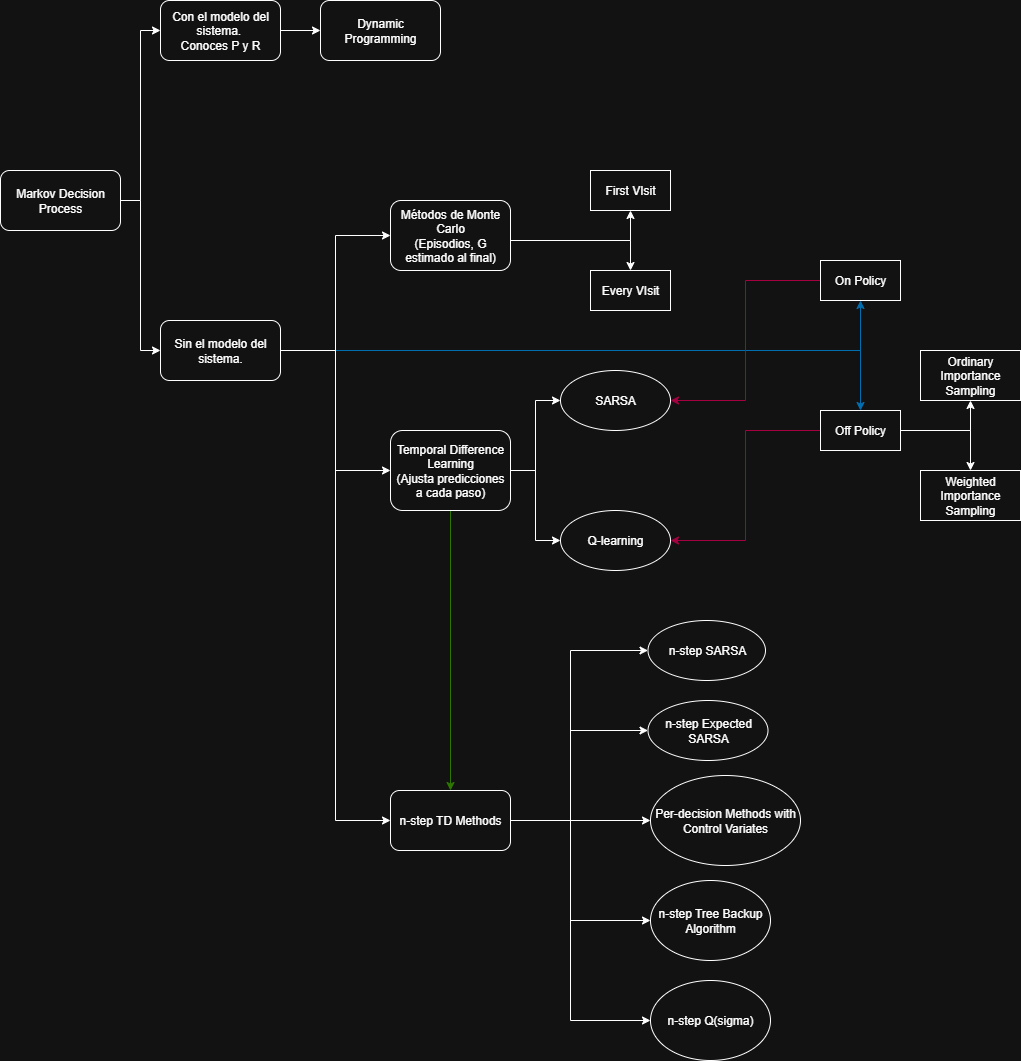

The diagram above was exported from draw.io. Its source (the exported page's mxGraphModel, read from the mxfile embedded in the PNG):
<mxGraphModel dx="1426" dy="841" grid="1" gridSize="10" guides="1" tooltips="1" connect="1" arrows="1" fold="1" page="1" pageScale="1" pageWidth="827" pageHeight="1169" math="0" shadow="0">
  <root>
    <mxCell id="0" />
    <mxCell id="1" parent="0" />
    <mxCell id="d6f3lef_SFmkoA1-lIfs-3" style="edgeStyle=orthogonalEdgeStyle;rounded=0;orthogonalLoop=1;jettySize=auto;html=1;entryX=0;entryY=0.5;entryDx=0;entryDy=0;" parent="1" source="d6f3lef_SFmkoA1-lIfs-1" target="d6f3lef_SFmkoA1-lIfs-2" edge="1">
      <mxGeometry relative="1" as="geometry" />
    </mxCell>
    <mxCell id="d6f3lef_SFmkoA1-lIfs-5" style="edgeStyle=orthogonalEdgeStyle;rounded=0;orthogonalLoop=1;jettySize=auto;html=1;entryX=0;entryY=0.5;entryDx=0;entryDy=0;" parent="1" source="d6f3lef_SFmkoA1-lIfs-1" target="d6f3lef_SFmkoA1-lIfs-4" edge="1">
      <mxGeometry relative="1" as="geometry" />
    </mxCell>
    <mxCell id="d6f3lef_SFmkoA1-lIfs-1" value="Markov Decision Process" style="rounded=1;whiteSpace=wrap;html=1;" parent="1" vertex="1">
      <mxGeometry x="60" y="410" width="120" height="60" as="geometry" />
    </mxCell>
    <mxCell id="d6f3lef_SFmkoA1-lIfs-9" style="edgeStyle=orthogonalEdgeStyle;rounded=0;orthogonalLoop=1;jettySize=auto;html=1;" parent="1" source="d6f3lef_SFmkoA1-lIfs-2" target="d6f3lef_SFmkoA1-lIfs-10" edge="1">
      <mxGeometry relative="1" as="geometry">
        <mxPoint x="380" y="270" as="targetPoint" />
      </mxGeometry>
    </mxCell>
    <mxCell id="d6f3lef_SFmkoA1-lIfs-2" value="Con el modelo del sistema.&amp;nbsp;&lt;div&gt;Conoces P y R&lt;/div&gt;" style="rounded=1;whiteSpace=wrap;html=1;" parent="1" vertex="1">
      <mxGeometry x="220" y="240" width="120" height="60" as="geometry" />
    </mxCell>
    <mxCell id="d6f3lef_SFmkoA1-lIfs-34" style="edgeStyle=orthogonalEdgeStyle;rounded=0;orthogonalLoop=1;jettySize=auto;html=1;entryX=0.5;entryY=1;entryDx=0;entryDy=0;fillColor=#1ba1e2;strokeColor=#006EAF;" parent="1" source="d6f3lef_SFmkoA1-lIfs-4" target="d6f3lef_SFmkoA1-lIfs-24" edge="1">
      <mxGeometry relative="1" as="geometry">
        <Array as="points">
          <mxPoint x="920" y="590" />
        </Array>
      </mxGeometry>
    </mxCell>
    <mxCell id="8pKBtl_jXz8DpY7HsadZ-5" style="edgeStyle=orthogonalEdgeStyle;rounded=0;orthogonalLoop=1;jettySize=auto;html=1;entryX=0;entryY=0.5;entryDx=0;entryDy=0;" parent="1" source="d6f3lef_SFmkoA1-lIfs-4" target="d6f3lef_SFmkoA1-lIfs-7" edge="1">
      <mxGeometry relative="1" as="geometry" />
    </mxCell>
    <mxCell id="8pKBtl_jXz8DpY7HsadZ-6" style="edgeStyle=orthogonalEdgeStyle;rounded=0;orthogonalLoop=1;jettySize=auto;html=1;entryX=0;entryY=0.5;entryDx=0;entryDy=0;" parent="1" source="d6f3lef_SFmkoA1-lIfs-4" target="d6f3lef_SFmkoA1-lIfs-13" edge="1">
      <mxGeometry relative="1" as="geometry" />
    </mxCell>
    <mxCell id="8pKBtl_jXz8DpY7HsadZ-7" style="edgeStyle=orthogonalEdgeStyle;rounded=0;orthogonalLoop=1;jettySize=auto;html=1;entryX=0;entryY=0.5;entryDx=0;entryDy=0;" parent="1" source="d6f3lef_SFmkoA1-lIfs-4" target="8pKBtl_jXz8DpY7HsadZ-2" edge="1">
      <mxGeometry relative="1" as="geometry" />
    </mxCell>
    <mxCell id="d6f3lef_SFmkoA1-lIfs-4" value="Sin el modelo del sistema." style="rounded=1;whiteSpace=wrap;html=1;" parent="1" vertex="1">
      <mxGeometry x="220" y="560" width="120" height="60" as="geometry" />
    </mxCell>
    <mxCell id="d6f3lef_SFmkoA1-lIfs-22" style="edgeStyle=orthogonalEdgeStyle;rounded=0;orthogonalLoop=1;jettySize=auto;html=1;entryX=0.5;entryY=1;entryDx=0;entryDy=0;" parent="1" source="d6f3lef_SFmkoA1-lIfs-7" target="d6f3lef_SFmkoA1-lIfs-15" edge="1">
      <mxGeometry relative="1" as="geometry">
        <Array as="points">
          <mxPoint x="690" y="480" />
        </Array>
      </mxGeometry>
    </mxCell>
    <mxCell id="d6f3lef_SFmkoA1-lIfs-23" style="edgeStyle=orthogonalEdgeStyle;rounded=0;orthogonalLoop=1;jettySize=auto;html=1;entryX=0.5;entryY=0;entryDx=0;entryDy=0;" parent="1" source="d6f3lef_SFmkoA1-lIfs-7" target="d6f3lef_SFmkoA1-lIfs-16" edge="1">
      <mxGeometry relative="1" as="geometry">
        <Array as="points">
          <mxPoint x="690" y="480" />
        </Array>
      </mxGeometry>
    </mxCell>
    <mxCell id="d6f3lef_SFmkoA1-lIfs-27" style="edgeStyle=orthogonalEdgeStyle;rounded=0;orthogonalLoop=1;jettySize=auto;html=1;entryX=0.5;entryY=0;entryDx=0;entryDy=0;fillColor=#1ba1e2;strokeColor=#006EAF;" parent="1" target="d6f3lef_SFmkoA1-lIfs-25" edge="1">
      <mxGeometry relative="1" as="geometry">
        <Array as="points">
          <mxPoint x="510" y="590" />
          <mxPoint x="920" y="590" />
        </Array>
        <mxPoint x="510" y="590" as="sourcePoint" />
      </mxGeometry>
    </mxCell>
    <mxCell id="d6f3lef_SFmkoA1-lIfs-7" value="Métodos de Monte Carlo&lt;div&gt;(Episodios, G estimado al final)&lt;/div&gt;" style="rounded=1;whiteSpace=wrap;html=1;" parent="1" vertex="1">
      <mxGeometry x="450" y="440" width="120" height="70" as="geometry" />
    </mxCell>
    <mxCell id="d6f3lef_SFmkoA1-lIfs-10" value="Dynamic Programming" style="rounded=1;whiteSpace=wrap;html=1;" parent="1" vertex="1">
      <mxGeometry x="380" y="240" width="120" height="60" as="geometry" />
    </mxCell>
    <mxCell id="d6f3lef_SFmkoA1-lIfs-32" style="edgeStyle=orthogonalEdgeStyle;rounded=0;orthogonalLoop=1;jettySize=auto;html=1;" parent="1" source="d6f3lef_SFmkoA1-lIfs-13" target="d6f3lef_SFmkoA1-lIfs-33" edge="1">
      <mxGeometry relative="1" as="geometry">
        <mxPoint x="620" y="700" as="targetPoint" />
      </mxGeometry>
    </mxCell>
    <mxCell id="d6f3lef_SFmkoA1-lIfs-36" style="edgeStyle=orthogonalEdgeStyle;rounded=0;orthogonalLoop=1;jettySize=auto;html=1;entryX=0;entryY=0.5;entryDx=0;entryDy=0;" parent="1" source="d6f3lef_SFmkoA1-lIfs-13" target="d6f3lef_SFmkoA1-lIfs-35" edge="1">
      <mxGeometry relative="1" as="geometry" />
    </mxCell>
    <mxCell id="8pKBtl_jXz8DpY7HsadZ-8" style="edgeStyle=orthogonalEdgeStyle;rounded=0;orthogonalLoop=1;jettySize=auto;html=1;fillColor=#60a917;strokeColor=#2D7600;" parent="1" source="d6f3lef_SFmkoA1-lIfs-13" target="8pKBtl_jXz8DpY7HsadZ-2" edge="1">
      <mxGeometry relative="1" as="geometry" />
    </mxCell>
    <mxCell id="d6f3lef_SFmkoA1-lIfs-13" value="Temporal Difference Learning&lt;div&gt;(Ajusta predicciones a cada paso)&lt;/div&gt;" style="whiteSpace=wrap;html=1;rounded=1;" parent="1" vertex="1">
      <mxGeometry x="450" y="670" width="120" height="80" as="geometry" />
    </mxCell>
    <mxCell id="d6f3lef_SFmkoA1-lIfs-15" value="First VIsit" style="rounded=0;whiteSpace=wrap;html=1;" parent="1" vertex="1">
      <mxGeometry x="650" y="410" width="80" height="40" as="geometry" />
    </mxCell>
    <mxCell id="d6f3lef_SFmkoA1-lIfs-16" value="Every VIsit" style="rounded=0;whiteSpace=wrap;html=1;" parent="1" vertex="1">
      <mxGeometry x="650" y="510" width="80" height="40" as="geometry" />
    </mxCell>
    <mxCell id="d6f3lef_SFmkoA1-lIfs-37" style="edgeStyle=orthogonalEdgeStyle;rounded=0;orthogonalLoop=1;jettySize=auto;html=1;entryX=1;entryY=0.5;entryDx=0;entryDy=0;fillColor=#d80073;strokeColor=#A50040;" parent="1" source="d6f3lef_SFmkoA1-lIfs-24" target="d6f3lef_SFmkoA1-lIfs-33" edge="1">
      <mxGeometry relative="1" as="geometry" />
    </mxCell>
    <mxCell id="d6f3lef_SFmkoA1-lIfs-24" value="On Policy" style="rounded=0;whiteSpace=wrap;html=1;" parent="1" vertex="1">
      <mxGeometry x="880" y="500" width="80" height="40" as="geometry" />
    </mxCell>
    <mxCell id="d6f3lef_SFmkoA1-lIfs-29" value="" style="edgeStyle=orthogonalEdgeStyle;rounded=0;orthogonalLoop=1;jettySize=auto;html=1;" parent="1" source="d6f3lef_SFmkoA1-lIfs-25" target="d6f3lef_SFmkoA1-lIfs-28" edge="1">
      <mxGeometry relative="1" as="geometry" />
    </mxCell>
    <mxCell id="d6f3lef_SFmkoA1-lIfs-31" style="edgeStyle=orthogonalEdgeStyle;rounded=0;orthogonalLoop=1;jettySize=auto;html=1;entryX=0.5;entryY=0;entryDx=0;entryDy=0;" parent="1" source="d6f3lef_SFmkoA1-lIfs-25" target="d6f3lef_SFmkoA1-lIfs-30" edge="1">
      <mxGeometry relative="1" as="geometry" />
    </mxCell>
    <mxCell id="d6f3lef_SFmkoA1-lIfs-38" style="edgeStyle=orthogonalEdgeStyle;rounded=0;orthogonalLoop=1;jettySize=auto;html=1;entryX=1;entryY=0.5;entryDx=0;entryDy=0;fillColor=#d80073;strokeColor=#A50040;" parent="1" source="d6f3lef_SFmkoA1-lIfs-25" target="d6f3lef_SFmkoA1-lIfs-35" edge="1">
      <mxGeometry relative="1" as="geometry" />
    </mxCell>
    <mxCell id="d6f3lef_SFmkoA1-lIfs-25" value="Off Policy" style="rounded=0;whiteSpace=wrap;html=1;" parent="1" vertex="1">
      <mxGeometry x="880" y="650" width="80" height="40" as="geometry" />
    </mxCell>
    <mxCell id="d6f3lef_SFmkoA1-lIfs-28" value="Ordinary Importance Sampling" style="whiteSpace=wrap;html=1;rounded=0;" parent="1" vertex="1">
      <mxGeometry x="980" y="590" width="100" height="50" as="geometry" />
    </mxCell>
    <mxCell id="d6f3lef_SFmkoA1-lIfs-30" value="Weighted Importance Sampling" style="whiteSpace=wrap;html=1;rounded=0;" parent="1" vertex="1">
      <mxGeometry x="980" y="710" width="100" height="50" as="geometry" />
    </mxCell>
    <mxCell id="d6f3lef_SFmkoA1-lIfs-33" value="SARSA" style="ellipse;whiteSpace=wrap;html=1;" parent="1" vertex="1">
      <mxGeometry x="620" y="610" width="110" height="60" as="geometry" />
    </mxCell>
    <mxCell id="d6f3lef_SFmkoA1-lIfs-35" value="Q-learning" style="ellipse;whiteSpace=wrap;html=1;" parent="1" vertex="1">
      <mxGeometry x="620" y="750" width="110" height="60" as="geometry" />
    </mxCell>
    <mxCell id="8pKBtl_jXz8DpY7HsadZ-14" style="edgeStyle=orthogonalEdgeStyle;rounded=0;orthogonalLoop=1;jettySize=auto;html=1;entryX=0;entryY=0.5;entryDx=0;entryDy=0;" parent="1" source="8pKBtl_jXz8DpY7HsadZ-2" target="8pKBtl_jXz8DpY7HsadZ-13" edge="1">
      <mxGeometry relative="1" as="geometry">
        <Array as="points">
          <mxPoint x="630" y="1060" />
          <mxPoint x="630" y="890" />
        </Array>
      </mxGeometry>
    </mxCell>
    <mxCell id="8pKBtl_jXz8DpY7HsadZ-16" style="edgeStyle=orthogonalEdgeStyle;rounded=0;orthogonalLoop=1;jettySize=auto;html=1;entryX=0;entryY=0.5;entryDx=0;entryDy=0;" parent="1" source="8pKBtl_jXz8DpY7HsadZ-2" target="8pKBtl_jXz8DpY7HsadZ-9" edge="1">
      <mxGeometry relative="1" as="geometry" />
    </mxCell>
    <mxCell id="8pKBtl_jXz8DpY7HsadZ-17" style="edgeStyle=orthogonalEdgeStyle;rounded=0;orthogonalLoop=1;jettySize=auto;html=1;entryX=0;entryY=0.5;entryDx=0;entryDy=0;" parent="1" source="8pKBtl_jXz8DpY7HsadZ-2" target="8pKBtl_jXz8DpY7HsadZ-12" edge="1">
      <mxGeometry relative="1" as="geometry">
        <Array as="points">
          <mxPoint x="630" y="1060" />
          <mxPoint x="630" y="970" />
        </Array>
      </mxGeometry>
    </mxCell>
    <mxCell id="8pKBtl_jXz8DpY7HsadZ-18" style="edgeStyle=orthogonalEdgeStyle;rounded=0;orthogonalLoop=1;jettySize=auto;html=1;entryX=0;entryY=0.5;entryDx=0;entryDy=0;" parent="1" source="8pKBtl_jXz8DpY7HsadZ-2" target="8pKBtl_jXz8DpY7HsadZ-10" edge="1">
      <mxGeometry relative="1" as="geometry">
        <Array as="points">
          <mxPoint x="630" y="1060" />
          <mxPoint x="630" y="1160" />
        </Array>
      </mxGeometry>
    </mxCell>
    <mxCell id="8pKBtl_jXz8DpY7HsadZ-19" style="edgeStyle=orthogonalEdgeStyle;rounded=0;orthogonalLoop=1;jettySize=auto;html=1;entryX=0;entryY=0.5;entryDx=0;entryDy=0;" parent="1" source="8pKBtl_jXz8DpY7HsadZ-2" target="8pKBtl_jXz8DpY7HsadZ-11" edge="1">
      <mxGeometry relative="1" as="geometry">
        <Array as="points">
          <mxPoint x="630" y="1060" />
          <mxPoint x="630" y="1260" />
        </Array>
      </mxGeometry>
    </mxCell>
    <mxCell id="8pKBtl_jXz8DpY7HsadZ-2" value="n-step TD Methods" style="rounded=1;whiteSpace=wrap;html=1;" parent="1" vertex="1">
      <mxGeometry x="450" y="1030" width="120" height="60" as="geometry" />
    </mxCell>
    <mxCell id="8pKBtl_jXz8DpY7HsadZ-9" value="Per-decision Methods with Control Variates" style="ellipse;whiteSpace=wrap;html=1;" parent="1" vertex="1">
      <mxGeometry x="710" y="1015" width="150" height="90" as="geometry" />
    </mxCell>
    <mxCell id="8pKBtl_jXz8DpY7HsadZ-10" value="n-step Tree Backup Algorithm" style="ellipse;whiteSpace=wrap;html=1;" parent="1" vertex="1">
      <mxGeometry x="710" y="1120" width="120" height="80" as="geometry" />
    </mxCell>
    <mxCell id="8pKBtl_jXz8DpY7HsadZ-11" value="n-step Q(sigma)" style="ellipse;whiteSpace=wrap;html=1;" parent="1" vertex="1">
      <mxGeometry x="710" y="1220" width="120" height="80" as="geometry" />
    </mxCell>
    <mxCell id="8pKBtl_jXz8DpY7HsadZ-12" value="n-step Expected SARSA" style="ellipse;whiteSpace=wrap;html=1;" parent="1" vertex="1">
      <mxGeometry x="707.5" y="940" width="120" height="60" as="geometry" />
    </mxCell>
    <mxCell id="8pKBtl_jXz8DpY7HsadZ-13" value="n-step SARSA" style="ellipse;whiteSpace=wrap;html=1;" parent="1" vertex="1">
      <mxGeometry x="707.5" y="860" width="117.5" height="60" as="geometry" />
    </mxCell>
  </root>
</mxGraphModel>